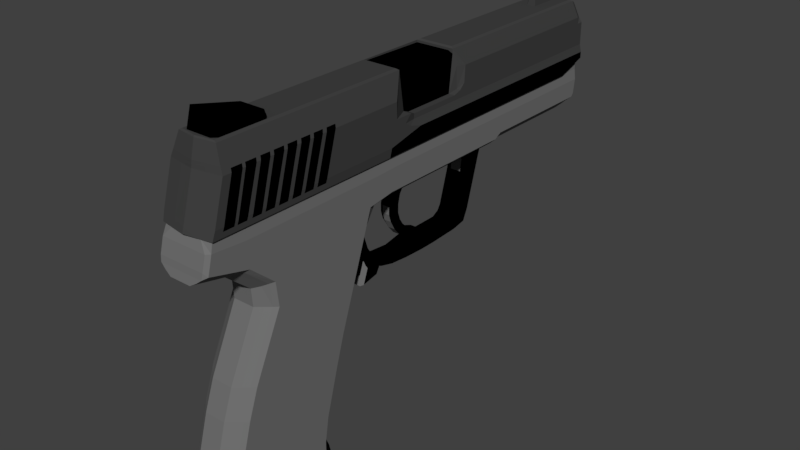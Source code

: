 # Source: USP.blend  (saved by Blender 3.4.6; exported with 4.5.12 LTS)
import bpy
from mathutils import Matrix  # noqa: F401  (used for matrix-valued properties, if any)

bpy.ops.wm.read_factory_settings(use_empty=True)
scene = bpy.context.scene
scene.name = 'Scene'

# ---- collections
col_collection_1 = bpy.data.collections.new('Collection 1'); scene.collection.children.link(col_collection_1)

# ---- materials (node trees are filled in below, after node groups)
mat_material_002 = bpy.data.materials.new('Material.002')
mat_material_002.use_transparent_shadow = False
mat_material_002.diffuse_color = (0.01027, 0.01027, 0.01027, 1.0)
mat_material_003 = bpy.data.materials.new('Material.003')
mat_material_003.use_transparent_shadow = False
mat_material_003.diffuse_color = (0.0, 0.0, 0.0, 1.0)
mat_material_001 = bpy.data.materials.new('Material.001')
mat_material_001.use_transparent_shadow = False
mat_material_001.diffuse_color = (0.1657, 0.1657, 0.1657, 1.0)
mat_material_004 = bpy.data.materials.new('Material.004')
mat_material_004.use_transparent_shadow = False
mat_material_004.diffuse_color = (0.0, 0.0, 0.0, 1.0)
mat_material = bpy.data.materials.new('Material')
mat_material.alpha_threshold = 0.0
mat_material.use_transparent_shadow = False
mat_material.diffuse_color = (0.05359, 0.05359, 0.05359, 1.0)
mat_material.roughness = 0.5
mat_material.line_color = (0.0, 0.0, 0.0, 1.0)
mat_material_005 = bpy.data.materials.new('Material.005')
mat_material_005.use_transparent_shadow = False
mat_material_005.diffuse_color = (0.0, 0.0, 0.0, 1.0)

# ---- material node trees

# ---- world
world_world = bpy.data.worlds.new('World'); scene.world = world_world
world_world.color = (0.05088, 0.05088, 0.05088)
world_world.use_sun_shadow = False
world_world.sun_shadow_jitter_overblur = 0.0
world_world.cycles.sampling_method = 'MANUAL'

# ---- meshes
me_cube_003 = bpy.data.meshes.new('Cube.003')
me_cube_003.from_pydata([(-0.3768, -3.244, -2.022), (-0.3768, -1.774, -2.022), (0.3768, -3.244, -2.022), (0.3768, -1.774, -2.022), (-0.3768, -3.244, -2.237), (-0.3768, -1.682, -2.237), (0.3768, -3.244, -2.237), (0.3768, -1.682, -2.237), (-0.322, -3.295, -2.022), (0.322, -3.295, -2.022), (-0.322, -3.295, -2.237), (0.322, -3.295, -2.237), (-0.2459, -3.359, -2.022), (0.2459, -3.359, -2.022), (-0.2459, -3.359, -2.237), (0.2459, -3.359, -2.237), (-0.1543, -3.439, -2.022), (0.1543, -3.439, -2.022), (-0.1543, -3.439, -2.237), (0.1543, -3.439, -2.237), (-0.3151, -1.703, -2.022), (0.3151, -1.703, -2.022), (-0.3151, -1.611, -2.237), (0.3151, -1.611, -2.237), (-0.2184, -1.611, -2.022), (0.2184, -1.611, -2.022), (-0.2184, -1.52, -2.237), (0.2184, -1.52, -2.237), (-0.08646, -1.515, -2.022), (0.08646, -1.515, -2.022), (-0.08646, -1.423, -2.237), (0.08646, -1.423, -2.237), (-0.336, -1.864, -2.022), (-0.336, -3.154, -2.022), (0.336, -3.154, -2.022), (0.336, -1.864, -2.022), (-0.336, -0.8965, 1.378), (-0.336, -2.122, 1.378), (0.336, -2.122, 1.378), (0.336, -0.8965, 1.378)], [], [(0, 4, 10, 8), (3, 2, 6, 7), (0, 1, 5, 4), (11, 9, 13, 15), (8, 10, 14, 12), (6, 2, 9, 11), (15, 13, 17, 19), (12, 14, 18, 16), (17, 16, 18, 19), (22, 20, 24, 26), (3, 7, 23, 21), (5, 1, 20, 22), (26, 24, 28, 30), (25, 27, 31, 29), (4, 5, 22, 26, 30, 31, 27, 23, 7, 6, 11, 15, 19, 18, 14, 10), (21, 23, 27, 25), (28, 29, 31, 30), (9, 2, 0, 8, 12, 16, 17, 13), (24, 20, 1, 3, 21, 25, 29, 28), (1, 0, 33, 32), (33, 34, 38, 37), (3, 1, 32, 35), (2, 3, 35, 34), (0, 2, 34, 33), (36, 37, 38, 39), (32, 33, 37, 36), (35, 32, 36, 39), (34, 35, 39, 38)])
me_cube_003.materials.append(mat_material_002)
me_cube_003.use_remesh_preserve_volume = False
me_cube_003.use_remesh_preserve_attributes = False
me_cube_003.use_mirror_vertex_groups = False
me_cube_003.update()
me_cube_002 = bpy.data.meshes.new('Cube.002')
me_cube_002.from_pydata([(-0.2837, -0.2265, 2.05), (-0.2837, -0.2265, 2.579), (-0.2837, 0.8232, 2.05), (-0.2837, 0.8232, 2.579), (0.2837, -0.2265, 2.05), (0.2837, -0.2265, 2.579), (0.2837, 0.8232, 2.05), (0.2837, 0.8232, 2.579), (-0.2837, -0.2265, 2.625), (-0.2837, 0.8232, 2.612), (0.2158, 0.8232, 2.612), (0.2158, -0.2265, 2.625), (0.06815, 3.815, 2.135), (1.035e-07, 3.815, 2.122), (9.984e-08, 0.2, 2.1), (9.984e-08, 3.785, 2.1), (0.07654, 0.2, 2.115), (0.07654, 3.785, 2.115), (0.1414, 0.2, 2.159), (0.1414, 3.785, 2.159), (0.1848, 0.2, 2.223), (0.1848, 3.785, 2.223), (0.2, 0.2, 2.3), (0.2, 3.785, 2.3), (0.1848, 0.2, 2.377), (0.1848, 3.785, 2.377), (0.1414, 0.2, 2.441), (0.1414, 3.785, 2.441), (0.07654, 0.2, 2.485), (0.07654, 3.785, 2.485), (1.3e-07, 0.2, 2.5), (1.3e-07, 3.785, 2.5), (-0.07654, 0.2, 2.485), (-0.07654, 3.785, 2.485), (-0.1414, 0.2, 2.441), (-0.1414, 3.785, 2.441), (-0.1848, 0.2, 2.377), (-0.1848, 3.785, 2.377), (-0.2, 0.2, 2.3), (-0.2, 3.785, 2.3), (-0.1848, 0.2, 2.223), (-0.1848, 3.785, 2.223), (-0.1414, 0.2, 2.159), (-0.1414, 3.785, 2.159), (-0.07654, 0.2, 2.115), (-0.07654, 3.785, 2.115), (0.1259, 3.815, 2.174), (0.1645, 3.815, 2.232), (0.1781, 3.815, 2.3), (0.1645, 3.815, 2.368), (0.1259, 3.815, 2.426), (0.06815, 3.815, 2.465), (1.304e-07, 3.815, 2.478), (-0.06815, 3.815, 2.465), (-0.1259, 3.815, 2.426), (-0.1645, 3.815, 2.368), (-0.1781, 3.815, 2.3), (-0.1645, 3.815, 2.232), (-0.1259, 3.815, 2.174), (-0.06815, 3.815, 2.135), (0.05205, 3.815, 2.174), (1.086e-07, 3.815, 2.164), (0.09617, 3.815, 2.204), (0.1257, 3.815, 2.248), (0.136, 3.815, 2.3), (0.1257, 3.815, 2.352), (0.09617, 3.815, 2.396), (0.05205, 3.815, 2.426), (1.292e-07, 3.815, 2.436), (-0.05205, 3.815, 2.426), (-0.09617, 3.815, 2.396), (-0.1257, 3.815, 2.352), (-0.136, 3.815, 2.3), (-0.1257, 3.815, 2.248), (-0.09617, 3.815, 2.204), (-0.05205, 3.815, 2.174), (0.05205, 3.771, 2.174), (1.086e-07, 3.771, 2.164), (0.09617, 3.771, 2.204), (0.1257, 3.771, 2.248), (0.136, 3.771, 2.3), (0.1257, 3.771, 2.352), (0.09617, 3.771, 2.396), (0.05205, 3.771, 2.426), (1.292e-07, 3.771, 2.436), (-0.05205, 3.771, 2.426), (-0.09617, 3.771, 2.396), (-0.1257, 3.771, 2.352), (-0.136, 3.771, 2.3), (-0.1257, 3.771, 2.248), (-0.09617, 3.771, 2.204), (-0.05205, 3.771, 2.174), (-0.2501, -0.2265, 2.095), (-0.2501, -0.2265, 2.56), (0.2473, -0.2265, 2.56), (0.2473, -0.2265, 2.095), (0.1877, -0.2265, 2.6), (-0.2501, -0.2265, 2.6), (-0.2501, 0.5024, 2.095), (-0.2501, 0.5024, 2.56), (0.2473, 0.5024, 2.56), (0.2473, 0.5024, 2.095), (0.1877, 0.5024, 2.6), (-0.2501, 0.5024, 2.6), (1.06e-07, 0.2, 2.159), (0.05396, 0.2, 2.17), (0.0997, 0.2, 2.2), (0.1303, 0.2, 2.246), (0.141, 0.2, 2.3), (0.1303, 0.2, 2.354), (0.0997, 0.2, 2.4), (0.05396, 0.2, 2.43), (1.273e-07, 0.2, 2.441), (-0.05396, 0.2, 2.43), (-0.0997, 0.2, 2.4), (-0.1303, 0.2, 2.354), (-0.141, 0.2, 2.3), (-0.1303, 0.2, 2.246), (-0.0997, 0.2, 2.2), (-0.05396, 0.2, 2.17), (1.06e-07, 0.4674, 2.159), (0.05396, 0.4674, 2.17), (0.0997, 0.4674, 2.2), (0.1303, 0.4674, 2.246), (0.141, 0.4674, 2.3), (0.1303, 0.4674, 2.354), (0.0997, 0.4674, 2.4), (0.05396, 0.4674, 2.43), (1.273e-07, 0.4674, 2.441), (-0.05396, 0.4674, 2.43), (-0.0997, 0.4674, 2.4), (-0.1303, 0.4674, 2.354), (-0.141, 0.4674, 2.3), (-0.1303, 0.4674, 2.246), (-0.0997, 0.4674, 2.2), (-0.05396, 0.4674, 2.17)], [], [(0, 1, 3, 2), (2, 3, 7, 6), (6, 7, 5, 4), (5, 11, 96, 94), (2, 6, 4, 0), (4, 5, 94, 95), (10, 9, 8, 11), (7, 3, 9, 10), (5, 7, 10, 11), (3, 1, 8, 9), (49, 48, 64, 65), (25, 23, 48, 49), (14, 15, 17, 16), (46, 12, 60, 62), (19, 17, 12, 46), (16, 17, 19, 18), (13, 59, 75, 61), (45, 43, 58, 59), (18, 19, 21, 20), (55, 54, 70, 71), (39, 37, 55, 56), (20, 21, 23, 22), (58, 57, 73, 74), (33, 31, 52, 53), (22, 23, 25, 24), (12, 13, 61, 60), (27, 25, 49, 50), (24, 25, 27, 26), (48, 47, 63, 64), (21, 19, 46, 47), (26, 27, 29, 28), (51, 50, 66, 67), (41, 39, 56, 57), (28, 29, 31, 30), (54, 53, 69, 70), (35, 33, 53, 54), (30, 31, 33, 32), (57, 56, 72, 73), (29, 27, 50, 51), (32, 33, 35, 34), (47, 46, 62, 63), (23, 21, 47, 48), (34, 35, 37, 36), (50, 49, 65, 66), (17, 15, 13, 12), (36, 37, 39, 38), (53, 52, 68, 69), (15, 45, 59, 13), (38, 39, 41, 40), (63, 62, 78, 79), (43, 41, 57, 58), (40, 41, 43, 42), (37, 35, 54, 55), (56, 55, 71, 72), (42, 43, 45, 44), (52, 51, 67, 68), (31, 29, 51, 52), (44, 45, 15, 14), (20, 22, 108, 107), (59, 58, 74, 75), (76, 77, 91, 90, 89, 88, 87, 86, 85, 84, 83, 82, 81, 80, 79, 78), (70, 69, 85, 86), (62, 60, 76, 78), (69, 68, 84, 85), (61, 75, 91, 77), (60, 61, 77, 76), (68, 67, 83, 84), (75, 74, 90, 91), (67, 66, 82, 83), (74, 73, 89, 90), (66, 65, 81, 82), (73, 72, 88, 89), (65, 64, 80, 81), (72, 71, 87, 88), (64, 63, 79, 80), (71, 70, 86, 87), (97, 93, 99, 103), (95, 94, 100, 101), (1, 0, 92, 93), (0, 4, 95, 92), (8, 1, 93, 97), (11, 8, 97, 96), (101, 100, 99, 98), (99, 100, 102, 103), (96, 97, 103, 102), (92, 95, 101, 98), (93, 92, 98, 99), (94, 96, 102, 100), (118, 119, 135, 134), (26, 28, 111, 110), (32, 34, 114, 113), (38, 40, 117, 116), (18, 20, 107, 106), (24, 26, 110, 109), (30, 32, 113, 112), (36, 38, 116, 115), (42, 44, 119, 118), (16, 18, 106, 105), (22, 24, 109, 108), (28, 30, 112, 111), (14, 16, 105, 104), (34, 36, 115, 114), (40, 42, 118, 117), (44, 14, 104, 119), (120, 121, 122, 123, 124, 125, 126, 127, 128, 129, 130, 131, 132, 133, 134, 135), (111, 112, 128, 127), (104, 105, 121, 120), (119, 104, 120, 135), (112, 113, 129, 128), (105, 106, 122, 121), (113, 114, 130, 129), (106, 107, 123, 122), (114, 115, 131, 130), (107, 108, 124, 123), (115, 116, 132, 131), (108, 109, 125, 124), (116, 117, 133, 132), (109, 110, 126, 125), (117, 118, 134, 133), (110, 111, 127, 126)])
me_cube_002.materials.append(mat_material_003)
me_cube_002.use_remesh_preserve_volume = False
me_cube_002.use_remesh_preserve_attributes = False
me_cube_002.use_mirror_vertex_groups = False
me_cube_002.update()
me_cube_001 = bpy.data.meshes.new('Cube.001')
me_cube_001.from_pydata([(-0.3768, -2.849, -0.4153), (-0.3586, -2.828, 1.641), (-0.3768, -1.4, -0.4153), (-0.3586, -0.7, 1.641), (0.3768, -2.849, -0.4153), (0.3586, -2.828, 1.641), (0.3768, -1.4, -0.4153), (0.3586, -0.7, 1.641), (-0.3768, -2.994, -0.8174), (-0.3768, -1.523, -0.8174), (0.3768, -2.994, -0.8174), (0.3768, -1.523, -0.8174), (-0.3768, -3.184, -1.484), (-0.3768, -1.714, -1.484), (0.3768, -3.184, -1.484), (0.3768, -1.714, -1.484), (-0.3768, -3.244, -1.851), (-0.3768, -1.774, -1.851), (0.3768, -3.244, -1.851), (0.3768, -1.774, -1.851), (-0.3768, -3.244, -2.02), (-0.3768, -1.774, -2.02), (0.3768, -3.244, -2.02), (0.3768, -1.774, -2.02), (-0.3768, -2.433, 0.4608), (-0.3768, -1.093, 0.4608), (0.3768, -1.093, 0.4608), (0.3768, -2.433, 0.4608), (-0.3768, -2.472, 0.8026), (-0.3768, -0.9738, 0.8026), (0.3768, -0.9738, 0.8026), (0.3768, -2.472, 0.8026), (-0.3768, -2.832, 1.114), (-0.3768, -0.8646, 1.114), (0.3768, -0.8646, 1.114), (0.3768, -2.832, 1.114), (-0.3586, -3.301, 1.646), (0.3586, -3.301, 1.646), (-0.3768, -3.407, 1.264), (0.3768, -3.407, 1.264), (-0.3586, -0.3, 1.641), (0.3586, -0.3, 1.641), (-0.3768, -0.4646, 1.171), (0.3768, -0.4646, 1.171), (-0.3586, 0.8992, 1.641), (0.3586, 0.8992, 1.641), (-0.3768, 0.7346, 1.171), (0.3768, 0.7346, 1.171), (-0.3768, -2.829, 1.473), (-0.3768, -0.7392, 1.473), (0.3768, -0.7392, 1.473), (0.3768, -2.829, 1.473), (-0.3768, -3.342, 1.512), (0.3768, -3.342, 1.512), (-0.3768, -0.3392, 1.486), (0.3768, -0.3392, 1.486), (-0.3768, 0.8601, 1.486), (0.3768, 0.8601, 1.486), (-0.3586, 0.9451, 1.641), (0.3586, 0.9451, 1.641), (-0.3768, 0.7805, 1.171), (0.3768, 0.7805, 1.171), (-0.3768, 0.9059, 1.486), (0.3768, 0.9059, 1.486), (-0.3586, 3.206, 1.641), (0.3586, 3.206, 1.641), (-0.3768, 3.206, 1.486), (0.3768, 3.206, 1.486), (-0.3586, 3.368, 1.641), (0.3586, 3.368, 1.641), (-0.3768, 3.368, 1.486), (0.3768, 3.368, 1.486), (-0.3586, 3.675, 1.641), (0.3586, 3.675, 1.641), (-0.3083, 3.55, 1.171), (0.3083, 3.55, 1.171), (-0.3768, 3.675, 1.486), (0.3768, 3.675, 1.486), (-0.3768, -0.8212, 1.238), (0.3768, -0.8212, 1.238), (0.3768, -2.831, 1.238), (0.3768, -3.384, 1.35), (-0.3768, -0.4212, 1.28), (0.3768, -0.4212, 1.28), (-0.3768, 0.778, 1.28), (0.3768, 0.778, 1.28), (-0.3768, -2.831, 1.238), (-0.3768, -3.384, 1.35), (-0.3768, 0.8238, 1.28), (0.3768, 0.8238, 1.28), (-0.3768, 3.124, 1.28), (0.3768, 3.124, 1.28), (-0.3768, 3.286, 1.28), (0.3768, 3.286, 1.28), (-0.3768, 3.644, 1.28), (0.3768, 3.644, 1.28), (-0.3768, -0.8397, 1.186), (0.3768, -0.8397, 1.186), (0.3768, -2.831, 1.186), (0.3768, -3.394, 1.313), (-0.3768, -0.4397, 1.233), (0.3768, -0.4397, 1.233), (-0.3768, 0.7595, 1.233), (0.3768, 0.7595, 1.233), (-0.3768, 0.8054, 1.233), (0.3768, 0.8054, 1.233), (-0.3768, 3.105, 1.233), (0.3768, 3.105, 1.233), (-0.3768, 3.268, 1.233), (0.3768, 3.268, 1.233), (-0.3768, 3.604, 1.233), (0.3768, 3.604, 1.233), (-0.3768, -2.831, 1.186), (-0.3768, -3.394, 1.313), (0.3768, 2.011, 1.486), (0.3586, 2.031, 1.641), (-0.3083, 1.886, 1.171), (0.3083, 1.886, 1.171), (-0.3768, 2.011, 1.486), (-0.3586, 2.031, 1.641), (0.3768, 1.929, 1.28), (-0.3768, 1.929, 1.28), (-0.3768, 1.91, 1.233), (0.3768, 1.91, 1.233), (0.3586, 1.844, 1.641), (0.3768, 1.695, 1.171), (0.3768, 1.821, 1.486), (-0.3768, 1.695, 1.171), (-0.3768, 1.821, 1.486), (-0.3586, 1.844, 1.641), (0.3768, 1.739, 1.28), (-0.3768, 1.739, 1.28), (-0.3768, 1.812, 1.233), (0.3768, 1.812, 1.233), (-0.3586, 0.8992, 1.806), (0.3586, 0.8992, 1.806), (-0.3586, 0.9451, 1.806), (0.3586, 0.9451, 1.806), (-0.3586, 3.206, 1.806), (0.3586, 3.206, 1.806), (-0.3586, 3.368, 1.806), (0.3586, 3.368, 1.806), (-0.3586, 3.675, 1.806), (0.3586, 3.675, 1.806), (0.3586, 2.031, 1.806), (-0.3586, 2.031, 1.806), (0.3586, 1.844, 1.806), (-0.3586, 1.844, 1.806), (-0.322, -2.9, -0.4153), (0.322, -2.9, -0.4153), (-0.322, -3.045, -0.8174), (0.322, -3.045, -0.8174), (-0.322, -3.235, -1.484), (0.322, -3.235, -1.484), (-0.322, -3.295, -1.851), (0.322, -3.295, -1.851), (-0.322, -3.295, -2.02), (0.322, -3.295, -2.02), (-0.322, -2.484, 0.4608), (0.322, -2.484, 0.4608), (-0.322, -2.523, 0.7772), (0.322, -2.523, 0.7772), (-0.322, -2.883, 1.081), (0.322, -2.883, 1.081), (-0.2168, -3.337, 1.646), (0.2168, -3.337, 1.646), (-0.322, -3.458, 1.23), (0.322, -3.458, 1.23), (-0.3323, -3.393, 1.512), (0.3323, -3.393, 1.512), (0.3323, -3.435, 1.35), (-0.3323, -3.435, 1.35), (0.3323, -3.445, 1.313), (-0.3323, -3.445, 1.313), (-0.2459, -2.963, -0.4153), (0.2459, -2.963, -0.4153), (-0.2459, -3.108, -0.8174), (0.2459, -3.108, -0.8174), (-0.2459, -3.299, -1.484), (0.2459, -3.299, -1.484), (-0.2459, -3.359, -1.851), (0.2459, -3.359, -1.851), (-0.2459, -3.359, -2.02), (0.2459, -3.359, -2.02), (-0.2459, -2.548, 0.4608), (0.2459, -2.548, 0.4608), (-0.2459, -2.57, 0.7391), (0.2459, -2.57, 0.7391), (-0.2459, -2.929, 1.043), (0.2459, -2.929, 1.043), (-0.2459, -3.471, 1.171), (0.2459, -3.471, 1.171), (-0.1543, -3.044, -0.4153), (0.1543, -3.044, -0.4153), (-0.1543, -3.189, -0.8174), (0.1543, -3.189, -0.8174), (-0.1543, -3.379, -1.484), (0.1543, -3.379, -1.484), (-0.1543, -3.439, -1.851), (0.1543, -3.439, -1.851), (-0.1543, -3.439, -2.02), (0.1543, -3.439, -2.02), (-0.1543, -2.628, 0.4608), (0.1543, -2.628, 0.4608), (-0.1543, -2.646, 0.7095), (0.1543, -2.646, 0.7095), (-0.1543, -3.006, 1.013), (0.1543, -3.006, 1.013), (-0.1543, -3.483, 1.116), (0.1543, -3.483, 1.116), (-0.3151, -1.329, -0.4153), (0.3151, -1.329, -0.4153), (-0.3151, -1.452, -0.8174), (0.3151, -1.452, -0.8174), (-0.3151, -1.643, -1.484), (0.3151, -1.643, -1.484), (-0.3151, -1.703, -1.851), (0.3151, -1.703, -1.851), (-0.3151, -1.703, -2.02), (0.3151, -1.703, -2.02), (-0.3151, -1.022, 0.4608), (0.3151, -1.022, 0.4608), (-0.3151, -0.9026, 0.8026), (0.3151, -0.9026, 0.8026), (-0.3151, -0.6886, 1.136), (0.3151, -0.6886, 1.136), (-0.2184, -1.237, -0.4153), (0.2184, -1.237, -0.4153), (-0.2184, -1.361, -0.8174), (0.2184, -1.361, -0.8174), (-0.2184, -1.551, -1.484), (0.2184, -1.551, -1.484), (-0.2184, -1.611, -1.851), (0.2184, -1.611, -1.851), (-0.2184, -1.611, -2.02), (0.2184, -1.611, -2.02), (-0.2184, -0.9309, 0.4608), (0.2184, -0.9309, 0.4608), (-0.2184, -0.8112, 0.8026), (0.2184, -0.8112, 0.8026), (-0.2184, -0.5972, 1.153), (0.2184, -0.5972, 1.153), (-0.08646, -1.141, -0.4153), (0.08646, -1.141, -0.4153), (-0.08646, -1.264, -0.8174), (0.08646, -1.264, -0.8174), (-0.08646, -1.455, -1.484), (0.08646, -1.455, -1.484), (-0.08646, -1.515, -1.851), (0.08646, -1.515, -1.851), (-0.08646, -1.515, -2.02), (0.08646, -1.515, -2.02), (-0.08646, -0.8344, 0.4608), (0.08646, -0.8344, 0.4608), (-0.08646, -0.7147, 0.8026), (0.08646, -0.7147, 0.8026), (-0.08646, -0.5007, 1.168), (0.08646, -0.5007, 1.168), (-0.1798, 1.365, 0.7), (-0.1798, 1.414, 0.9), (-0.1798, 1.506, 0.7), (-0.1798, 1.565, 0.9), (0.1851, 1.365, 0.7), (0.1851, 1.414, 0.9), (0.1851, 1.506, 0.7), (0.1851, 1.565, 0.9), (-0.1798, 1.216, 0.204), (-0.1798, 1.357, 0.204), (0.1851, 1.216, 0.204), (0.1851, 1.357, 0.204), (-0.1798, 1.168, 0.1272), (-0.1798, 1.278, 0.03912), (0.1851, 1.168, 0.1272), (0.1851, 1.278, 0.03912), (-0.1798, 1.065, 0.06932), (-0.1798, 1.065, -0.00341), (0.1851, 1.065, 0.06932), (0.1851, 1.065, -0.00341), (-0.1798, 1.367, 1.02), (-0.1798, 1.604, 1.02), (0.1851, 1.367, 1.02), (0.1851, 1.604, 1.02), (-0.1798, 1.241, 1.114), (-0.1798, 1.677, 1.114), (0.1851, 1.241, 1.114), (0.1851, 1.677, 1.114), (-0.1798, 1.141, 1.18), (-0.1798, 1.777, 1.18), (0.1851, 1.141, 1.18), (0.1851, 1.777, 1.18), (-0.1798, 0.6095, 0.06496), (-0.1798, 0.6102, -0.02411), (0.1851, 0.6095, 0.06496), (0.1851, 0.6102, -0.02411), (-0.1798, 0.4196, 0.1023), (-0.1798, 0.4203, -0.02559), (0.1851, 0.4196, 0.1023), (0.1851, 0.4203, -0.02559), (-0.1798, 0.3625, 0.1018), (-0.1798, 0.3632, -0.02604), (0.1851, 0.3625, 0.1018), (0.1851, 0.3632, -0.02604), (-0.1798, 0.05222, 0.04514), (-0.1798, 0.05292, -0.01302), (0.1851, 0.05222, 0.04514), (0.1851, 0.05292, -0.01302), (-0.1798, -0.4518, 0.1412), (-0.1798, -0.4511, 0.06666), (0.1851, -0.4518, 0.1412), (0.1851, -0.4511, 0.06666), (0.1851, -0.2443, 0.07281), (0.1851, -0.2436, 0.01464), (-0.1798, -0.2436, 0.01464), (-0.1798, -0.2443, 0.07281), (-0.1798, -0.6143, 0.2813), (-0.1798, -0.6136, 0.1354), (0.1851, -0.6143, 0.2813), (0.1851, -0.6136, 0.1354), (-0.1798, -0.7102, 0.4299), (-0.1798, -0.7564, 0.1268), (0.1851, -0.7102, 0.4299), (0.1851, -0.7564, 0.1268), (-0.1798, -0.8208, 0.7542), (-0.1798, -1.051, 0.09184), (0.1851, -0.8208, 0.7542), (0.1851, -1.051, 0.09184), (-0.3412, -0.864, 1.079), (0.3412, -0.864, 1.079), (-0.3412, -0.464, 1.136), (0.3412, -0.464, 1.136), (-0.2792, 1.886, 1.136), (0.3412, 1.696, 1.136), (-0.2792, 3.503, 1.136), (0.2792, 3.503, 1.136), (-0.3412, 1.696, 1.136), (0.2792, 1.886, 1.136), (-0.08762, 1.55, 0.7), (-0.08762, 1.609, 0.9), (-0.08762, 1.327, 0.7353), (-0.08762, 1.355, 0.9), (-0.08762, 1.401, 0.204), (-0.08762, 1.178, 0.2393), (-0.08762, 1.322, 0.0009084), (-0.08762, 1.13, 0.1624), (-0.08762, 1.065, -0.04162), (-0.08762, 1.065, 0.1046), (-0.08762, 1.648, 1.02), (-0.08762, 1.308, 1.02), (-0.08762, 1.721, 1.114), (-0.08762, 1.182, 1.114), (-0.08762, 1.821, 1.18), (-0.08762, 1.082, 1.18), (-0.08762, 0.6102, -0.06232), (-0.08762, 0.6095, 0.1002), (-0.08762, 0.4203, -0.06381), (-0.08762, 0.4196, 0.1375), (-0.08762, 0.3632, -0.06425), (-0.08762, 0.3625, 0.1371), (-0.08762, 0.05292, -0.05123), (-0.08762, 0.05222, 0.08041), (-0.08762, -0.4511, 0.02845), (-0.08762, -0.4518, 0.1764), (-0.08762, -0.2436, -0.02357), (-0.08762, -0.2443, 0.1081), (-0.08762, -0.6136, 0.09716), (-0.08762, -0.5849, 0.3166), (-0.08762, -0.7564, 0.08854), (-0.08762, -0.6808, 0.4651), (-0.08762, -1.065, 0.05363), (-0.08762, -0.7914, 0.7895), (0.06937, 1.609, 0.9), (0.06937, 1.327, 0.7353), (0.06937, 1.178, 0.2393), (0.06937, 1.13, 0.1624), (0.06937, 1.065, 0.1046), (0.06937, 1.648, 1.02), (0.06937, 1.721, 1.114), (0.06937, 1.821, 1.18), (0.06937, 0.6095, 0.1002), (0.06937, 0.4196, 0.1375), (0.06937, 0.3625, 0.1371), (0.06937, 0.05222, 0.08041), (0.06937, -0.4518, 0.1764), (0.06937, -0.2443, 0.1081), (0.06937, -0.5849, 0.3166), (0.06937, -0.6808, 0.4651), (0.06937, -0.7914, 0.7895), (0.06937, 1.55, 0.7), (0.06937, 1.355, 0.9), (0.06937, 1.401, 0.204), (0.06937, 1.322, 0.0009084), (0.06937, 1.065, -0.04162), (0.06937, 1.308, 1.02), (0.06937, 1.182, 1.114), (0.06937, 1.082, 1.18), (0.06937, 0.6102, -0.06232), (0.06937, 0.4203, -0.06381), (0.06937, 0.3632, -0.06425), (0.06937, 0.05292, -0.05123), (0.06937, -0.4511, 0.02845), (0.06937, -0.2436, -0.02357), (0.06937, -0.6136, 0.09716), (0.06937, -0.7564, 0.08854), (0.06937, -1.065, 0.05363), (-0.1, -0.06326, 1.022), (-0.1, -0.03264, 1.1), (-0.1, 0.1061, 1.022), (-0.1, 0.1061, 1.1), (0.1, -0.06326, 1.022), (0.1, -0.03264, 1.1), (0.1, 0.1061, 1.022), (0.1, 0.1061, 1.1), (-0.1, -0.09184, 0.8857), (-0.1, 0.01631, 0.8857), (0.1, -0.09184, 0.8857), (0.1, 0.01631, 0.8857), (-0.1, -0.1265, 0.7469), (-0.1, -0.01839, 0.7469), (0.1, -0.1265, 0.7469), (0.1, -0.01839, 0.7469), (-0.1, -0.1265, 0.6326), (-0.1, -0.01839, 0.6326), (0.1, -0.1265, 0.6326), (0.1, -0.01839, 0.6326), (-0.1, -0.09184, 0.5224), (-0.1, 0.01631, 0.5224), (0.1, -0.09184, 0.5224), (0.1, 0.01631, 0.5224), (-0.1, -0.01835, 0.4081), (-0.1, 0.08979, 0.4081), (0.1, -0.01835, 0.4081), (0.1, 0.08979, 0.4081), (-0.1, 0.08166, 0.2938), (-0.1, 0.1898, 0.2938), (0.1, 0.08166, 0.2938), (0.1, 0.1898, 0.2938), (-0.1, 0.2858, 0.2101), (-0.1, 0.3654, 0.2305), (0.1, 0.2858, 0.2101), (0.1, 0.3654, 0.2305), (-0.2866, -0.864, 1.032), (0.2866, -0.864, 1.032), (-0.2866, -0.464, 1.089), (0.2866, -0.464, 1.089), (-0.2345, 1.886, 1.089), (0.2866, 1.696, 1.089), (-0.2345, 3.407, 1.089), (0.2345, 3.407, 1.089), (-0.2866, 1.696, 1.089), (0.2345, 1.886, 1.089), (-0.04865, 0.1367, 1.022), (-0.04865, 0.1367, 1.1), (-0.04865, -0.08775, 1.022), (-0.04865, -0.05714, 1.1), (-0.04865, 0.04693, 0.8857), (-0.04865, -0.1163, 0.8857), (-0.04865, 0.01223, 0.7469), (-0.04865, -0.151, 0.7469), (-0.04865, 0.01223, 0.6326), (-0.04865, -0.151, 0.6326), (-0.04865, 0.04693, 0.5224), (-0.04865, -0.1163, 0.5224), (-0.04865, 0.1204, 0.4081), (-0.04865, -0.04285, 0.3885), (-0.04865, 0.2204, 0.3101), (-0.04865, 0.05717, 0.2742), (-0.04865, 0.4205, 0.2346), (-0.04865, 0.2784, 0.1782), (0.0576, 0.1367, 1.1), (0.0576, -0.08775, 1.022), (0.0576, -0.1163, 0.8857), (0.0576, -0.151, 0.7469), (0.0576, -0.151, 0.6326), (0.0576, -0.1163, 0.5224), (0.0576, -0.04285, 0.3885), (0.0576, 0.05717, 0.2742), (0.0576, 0.2784, 0.1782), (0.0576, 0.1367, 1.022), (0.0576, -0.05714, 1.1), (0.0576, 0.04693, 0.8857), (0.0576, 0.01223, 0.7469), (0.0576, 0.01223, 0.6326), (0.0576, 0.04693, 0.5224), (0.0576, 0.1204, 0.4081), (0.0576, 0.2204, 0.3101), (0.0576, 0.4205, 0.2346), (0.04, 3.79, 1.531), (-2.742e-08, 3.79, 1.52), (-2.682e-08, 2.21, 1.5), (-2.682e-08, 3.76, 1.5), (0.05, 2.21, 1.513), (0.05, 3.76, 1.513), (0.0866, 2.21, 1.55), (0.0866, 3.76, 1.55), (0.1, 2.21, 1.6), (0.1, 3.76, 1.6), (0.0866, 2.21, 1.65), (0.0866, 3.76, 1.65), (0.05, 2.21, 1.687), (0.05, 3.76, 1.687), (-1.172e-08, 2.21, 1.7), (-1.172e-08, 3.76, 1.7), (-0.05, 2.21, 1.687), (-0.05, 3.76, 1.687), (-0.0866, 2.21, 1.65), (-0.0866, 3.76, 1.65), (-0.1, 2.21, 1.6), (-0.1, 3.76, 1.6), (-0.0866, 2.21, 1.55), (-0.0866, 3.76, 1.55), (-0.05, 2.21, 1.513), (-0.05, 3.76, 1.513), (0.06928, 3.79, 1.56), (0.08, 3.79, 1.6), (0.06928, 3.79, 1.64), (0.04, 3.79, 1.669), (-1.534e-08, 3.79, 1.68), (-0.04, 3.79, 1.669), (-0.06928, 3.79, 1.64), (-0.08, 3.79, 1.6), (-0.06928, 3.79, 1.56), (-0.04, 3.79, 1.531), (-0.39, -0.2752, 1.376), (-0.39, -0.2752, 1.56), (-0.39, 0.62, 1.319), (-0.39, 0.62, 1.588), (-0.36, -0.2752, 1.376), (-0.36, -0.2752, 1.56), (-0.36, 0.62, 1.319), (-0.36, 0.62, 1.588), (-0.39, 0.6506, 1.34), (-0.39, 0.6506, 1.567), (-0.36, 0.6506, 1.34), (-0.36, 0.6506, 1.567), (-0.39, 0.6935, 1.375), (-0.39, 0.6935, 1.532), (-0.36, 0.6935, 1.375), (-0.36, 0.6935, 1.532), (-0.39, 0.72, 1.411), (-0.39, 0.72, 1.496), (-0.36, 0.72, 1.411), (-0.36, 0.72, 1.496), (-0.39, -0.6141, 1.376), (-0.39, -0.6141, 1.56), (-0.36, -0.6141, 1.376), (-0.36, -0.6141, 1.56), (-0.4479, -0.3119, 1.393), (-0.4479, -0.3119, 1.543), (-0.4479, -0.5774, 1.393), (-0.4479, -0.5774, 1.543), (-0.2768, -0.8988, 0.02049), (-0.2768, -0.8232, 0.2276), (-0.2768, -0.6551, 0.07128), (-0.2768, -0.6031, 0.1602), (0.2768, -0.8988, 0.02049), (0.2768, -0.8232, 0.2276), (0.2768, -0.6551, 0.07128), (0.2768, -0.6031, 0.1602), (-0.2394, -0.8171, 0.2475), (-0.2394, -0.597, 0.1802), (0.2394, -0.8171, 0.2475), (0.2394, -0.597, 0.1802), (-0.2179, -0.8112, 0.2668), (-0.2179, -0.5911, 0.1994), (0.2179, -0.8112, 0.2668), (0.2179, -0.5911, 0.1994), (-0.1998, -0.8057, 0.2849), (-0.1998, -0.5856, 0.2176), (0.1998, -0.8057, 0.2849), (0.1998, -0.5856, 0.2176), (0.2492, -0.6654, 0.04701), (-0.2492, -0.6654, 0.04701), (-0.2492, -0.9036, 0.003337), (0.2492, -0.9036, 0.003337), (0.2234, -0.6755, 0.02393), (-0.2234, -0.6755, 0.02393), (-0.2234, -0.909, -0.01381), (0.2234, -0.909, -0.01381)], [], [(48, 1, 3, 49), (50, 7, 5, 51), (5, 1, 36, 37), (0, 2, 9, 8), (7, 3, 1, 5), (11, 10, 14, 15), (6, 4, 10, 11), (39, 99, 172, 167), (15, 19, 217, 215), (15, 14, 18, 19), (8, 9, 13, 12), (10, 4, 149, 151), (2, 25, 220, 210), (31, 35, 163, 161), (12, 13, 17, 16), (16, 20, 156, 154), (11, 15, 215, 213), (21, 23, 22, 20), (34, 30, 223, 225), (19, 18, 22, 23), (16, 17, 21, 20), (27, 31, 161, 159), (6, 26, 27, 4), (30, 26, 221, 223), (0, 24, 25, 2), (18, 14, 153, 155), (26, 30, 31, 27), (9, 2, 210, 212), (24, 28, 29, 25), (37, 36, 164, 165), (30, 34, 35, 31), (29, 33, 224, 222), (28, 32, 33, 29), (0, 8, 150, 148), (20, 22, 157, 156), (112, 32, 38, 113), (51, 5, 37, 53), (54, 40, 44, 56), (97, 34, 43, 101), (3, 7, 41, 40), (49, 3, 40, 54), (72, 68, 140, 142), (101, 43, 47, 103), (40, 41, 45, 44), (33, 42, 328, 326), (41, 55, 57, 45), (103, 47, 61, 105), (78, 49, 54, 82), (7, 50, 55, 41), (82, 54, 56, 84), (80, 51, 53, 81), (1, 48, 52, 36), (14, 10, 151, 153), (79, 50, 51, 80), (86, 48, 49, 78), (115, 114, 67, 65), (56, 44, 58, 62), (84, 56, 62, 88), (45, 57, 63, 59), (66, 64, 68, 70), (121, 118, 66, 90), (118, 119, 64, 66), (115, 65, 139, 144), (127, 116, 330, 334), (69, 71, 77, 73), (58, 44, 134, 136), (65, 67, 71, 69), (90, 66, 70, 92), (76, 72, 73, 77), (94, 76, 77, 95), (92, 70, 76, 94), (70, 68, 72, 76), (111, 123, 117, 75), (44, 45, 135, 134), (71, 93, 95, 77), (108, 92, 94, 110), (110, 94, 95, 111), (106, 90, 92, 108), (114, 120, 91, 67), (122, 121, 90, 106), (67, 91, 93, 71), (102, 84, 88, 104), (112, 86, 78, 96), (97, 79, 80, 98), (4, 27, 159, 149), (98, 80, 81, 99), (100, 82, 84, 102), (96, 78, 82, 100), (57, 85, 89, 63), (55, 83, 85, 57), (50, 79, 83, 55), (48, 86, 87, 52), (33, 96, 100, 42), (42, 100, 102, 46), (35, 98, 99, 39), (36, 52, 168, 164), (34, 97, 98, 35), (32, 112, 96, 33), (46, 102, 104, 60), (74, 110, 111, 75), (74, 116, 122, 110), (93, 109, 111, 95), (120, 123, 107, 91), (91, 107, 109, 93), (85, 103, 105, 89), (83, 101, 103, 85), (79, 97, 101, 83), (86, 112, 113, 87), (130, 133, 123, 120), (127, 132, 122, 116), (132, 131, 121, 122), (126, 130, 120, 114), (64, 119, 145, 138), (133, 125, 117, 123), (128, 129, 119, 118), (131, 128, 118, 121), (124, 126, 114, 115), (74, 75, 333, 332), (59, 63, 126, 124), (88, 62, 128, 131), (62, 58, 129, 128), (105, 61, 125, 133), (45, 59, 137, 135), (63, 89, 130, 126), (104, 88, 131, 132), (60, 104, 132, 127), (89, 105, 133, 130), (134, 135, 137, 136), (145, 144, 139, 138), (138, 139, 141, 140), (140, 141, 143, 142), (147, 146, 144, 145), (136, 137, 146, 147), (68, 64, 138, 140), (59, 124, 146, 137), (129, 58, 136, 147), (65, 69, 141, 139), (69, 73, 143, 141), (73, 72, 142, 143), (119, 129, 147, 145), (124, 115, 144, 146), (149, 159, 185, 175), (150, 152, 178, 176), (158, 148, 174, 184), (153, 151, 177, 179), (157, 155, 181, 183), (162, 160, 186, 188), (166, 162, 188, 190), (169, 165, 164, 168), (154, 156, 182, 180), (170, 169, 168, 171), (172, 170, 171, 173), (167, 172, 173, 166), (22, 18, 155, 157), (8, 12, 152, 150), (12, 16, 154, 152), (113, 38, 166, 173), (87, 113, 173, 171), (99, 81, 170, 172), (24, 0, 148, 158), (52, 87, 171, 168), (35, 39, 167, 163), (81, 53, 169, 170), (28, 24, 158, 160), (53, 37, 165, 169), (32, 28, 160, 162), (38, 32, 162, 166), (175, 185, 203, 193), (191, 190, 208, 209), (176, 178, 196, 194), (184, 174, 192, 202), (179, 177, 195, 197), (183, 181, 199, 201), (188, 186, 204, 206), (180, 182, 200, 198), (159, 161, 187, 185), (155, 153, 179, 181), (160, 158, 184, 186), (152, 154, 180, 178), (167, 166, 190, 191), (148, 150, 176, 174), (161, 163, 189, 187), (156, 157, 183, 182), (163, 167, 191, 189), (151, 149, 175, 177), (193, 192, 194, 195), (195, 194, 196, 197), (199, 198, 200, 201), (197, 196, 198, 199), (193, 203, 202, 192), (203, 205, 204, 202), (205, 207, 206, 204), (206, 207, 209, 208), (185, 187, 205, 203), (189, 191, 209, 207), (181, 179, 197, 199), (190, 188, 206, 208), (186, 184, 202, 204), (178, 180, 198, 196), (174, 176, 194, 192), (187, 189, 207, 205), (182, 183, 201, 200), (177, 175, 193, 195), (221, 211, 227, 237), (223, 221, 237, 239), (214, 212, 228, 230), (220, 222, 238, 236), (210, 220, 236, 226), (213, 215, 231, 229), (218, 216, 232, 234), (13, 9, 212, 214), (6, 11, 213, 211), (17, 13, 214, 216), (19, 23, 219, 217), (26, 6, 211, 221), (21, 17, 216, 218), (33, 34, 225, 224), (23, 21, 218, 219), (25, 29, 222, 220), (234, 232, 248, 250), (240, 241, 257, 256), (233, 235, 251, 249), (227, 229, 245, 243), (235, 234, 250, 251), (241, 239, 255, 257), (228, 226, 242, 244), (215, 217, 233, 231), (222, 224, 240, 238), (216, 214, 230, 232), (212, 210, 226, 228), (225, 223, 239, 241), (219, 218, 234, 235), (211, 213, 229, 227), (217, 219, 235, 233), (224, 225, 241, 240), (242, 243, 245, 244), (244, 245, 247, 246), (246, 247, 249, 248), (248, 249, 251, 250), (242, 252, 253, 243), (252, 254, 255, 253), (254, 256, 257, 255), (229, 231, 247, 245), (226, 236, 252, 242), (236, 238, 254, 252), (230, 228, 244, 246), (239, 237, 253, 255), (237, 227, 243, 253), (231, 233, 249, 247), (238, 240, 256, 254), (232, 230, 246, 248), (258, 259, 261, 260), (387, 370, 265, 264), (264, 265, 263, 262), (338, 339, 259, 258), (264, 262, 268, 269), (337, 261, 279, 346), (269, 268, 272, 273), (338, 258, 266, 341), (387, 264, 269, 389), (258, 260, 267, 266), (270, 271, 275, 274), (266, 267, 271, 270), (341, 266, 270, 343), (389, 269, 273, 390), (345, 274, 290, 353), (343, 270, 274, 345), (390, 273, 277, 391), (273, 272, 276, 277), (280, 281, 285, 284), (263, 265, 281, 280), (261, 259, 278, 279), (388, 263, 280, 392), (393, 284, 288, 394), (279, 278, 282, 283), (392, 280, 284, 393), (346, 279, 283, 348), (348, 283, 287, 350), (284, 285, 289, 288), (283, 282, 286, 287), (293, 292, 296, 297), (391, 277, 293, 395), (277, 276, 292, 293), (274, 275, 291, 290), (355, 294, 298, 357), (290, 291, 295, 294), (353, 290, 294, 355), (395, 293, 297, 396), (301, 300, 304, 305), (396, 297, 301, 397), (297, 296, 300, 301), (294, 295, 299, 298), (311, 310, 308, 309), (298, 299, 303, 302), (357, 298, 302, 359), (397, 301, 305, 398), (361, 306, 314, 365), (313, 312, 307, 306), (363, 313, 306, 361), (400, 311, 309, 399), (398, 305, 311, 400), (359, 302, 313, 363), (302, 303, 312, 313), (305, 304, 310, 311), (314, 315, 319, 318), (399, 309, 317, 401), (309, 308, 316, 317), (306, 307, 315, 314), (367, 318, 322, 369), (365, 314, 318, 367), (401, 317, 321, 402), (317, 316, 320, 321), (402, 321, 325, 403), (321, 320, 324, 325), (318, 319, 323, 322), (333, 75, 117, 335), (447, 333, 335, 449), (334, 330, 444, 448), (116, 74, 332, 330), (34, 33, 326, 327), (43, 34, 327, 329), (330, 332, 446, 444), (117, 125, 331, 335), (43, 329, 331, 125), (319, 366, 368, 323), (315, 364, 366, 319), (384, 365, 367, 385), (385, 367, 369, 386), (307, 360, 364, 315), (381, 359, 363, 383), (303, 358, 362, 312), (312, 362, 360, 307), (383, 363, 361, 382), (382, 361, 365, 384), (299, 356, 358, 303), (380, 357, 359, 381), (295, 354, 356, 299), (291, 352, 354, 295), (378, 353, 355, 379), (379, 355, 357, 380), (275, 344, 352, 291), (376, 348, 350, 377), (375, 346, 348, 376), (278, 347, 349, 282), (282, 349, 351, 286), (259, 339, 347, 278), (271, 342, 344, 275), (373, 343, 345, 374), (374, 345, 353, 378), (267, 340, 342, 271), (372, 341, 343, 373), (260, 336, 340, 267), (371, 338, 341, 372), (370, 337, 346, 375), (371, 388, 339, 338), (260, 261, 337, 336), (262, 263, 388, 371), (265, 370, 375, 281), (262, 371, 372, 268), (268, 372, 373, 272), (276, 374, 378, 292), (272, 373, 374, 276), (281, 375, 376, 285), (285, 376, 377, 289), (296, 379, 380, 300), (292, 378, 379, 296), (300, 380, 381, 304), (308, 382, 384, 316), (310, 383, 382, 308), (304, 381, 383, 310), (320, 385, 386, 324), (316, 384, 385, 320), (366, 402, 403, 368), (364, 401, 402, 366), (360, 399, 401, 364), (358, 398, 400, 362), (362, 400, 399, 360), (356, 397, 398, 358), (354, 396, 397, 356), (352, 395, 396, 354), (344, 391, 395, 352), (347, 392, 393, 349), (349, 393, 394, 351), (339, 388, 392, 347), (342, 390, 391, 344), (340, 389, 390, 342), (336, 387, 389, 340), (336, 337, 370, 387), (404, 405, 407, 406), (477, 468, 411, 410), (410, 411, 409, 408), (452, 453, 405, 404), (452, 404, 412, 455), (412, 413, 417, 416), (477, 410, 415, 479), (404, 406, 413, 412), (410, 408, 414, 415), (457, 416, 420, 459), (455, 412, 416, 457), (479, 415, 419, 480), (415, 414, 418, 419), (423, 422, 426, 427), (480, 419, 423, 481), (419, 418, 422, 423), (416, 417, 421, 420), (461, 424, 428, 463), (420, 421, 425, 424), (459, 420, 424, 461), (481, 423, 427, 482), (483, 431, 435, 484), (482, 427, 431, 483), (427, 426, 430, 431), (424, 425, 429, 428), (435, 434, 438, 439), (431, 430, 434, 435), (428, 429, 433, 432), (463, 428, 432, 465), (485, 439, 438, 476), (432, 433, 437, 436), (465, 432, 436, 467), (484, 435, 439, 485), (441, 440, 442, 443), (449, 444, 446, 447), (443, 442, 448, 444, 449, 445), (335, 331, 445, 449), (327, 326, 440, 441), (334, 328, 42, 127), (332, 333, 447, 446), (326, 328, 442, 440), (328, 334, 448, 442), (329, 327, 441, 443), (445, 331, 329, 443), (433, 464, 466, 437), (475, 465, 467, 476), (437, 466, 467, 436), (474, 463, 465, 475), (425, 460, 462, 429), (429, 462, 464, 433), (421, 458, 460, 425), (472, 459, 461, 473), (473, 461, 463, 474), (417, 456, 458, 421), (413, 454, 456, 417), (470, 455, 457, 471), (471, 457, 459, 472), (406, 450, 454, 413), (469, 452, 455, 470), (469, 478, 453, 452), (406, 407, 451, 450), (408, 409, 478, 469), (408, 469, 470, 414), (418, 471, 472, 422), (414, 470, 471, 418), (426, 473, 474, 430), (422, 472, 473, 426), (430, 474, 475, 434), (434, 475, 476, 438), (464, 484, 485, 466), (466, 485, 476, 467), (460, 482, 483, 462), (462, 483, 484, 464), (458, 481, 482, 460), (456, 480, 481, 458), (454, 479, 480, 456), (450, 477, 479, 454), (450, 451, 468, 477), (497, 495, 513, 514), (488, 489, 491, 490), (501, 499, 515, 516), (490, 491, 493, 492), (505, 503, 517, 518), (492, 493, 495, 494), (509, 507, 519, 520), (494, 495, 497, 496), (495, 493, 512, 513), (496, 497, 499, 498), (499, 497, 514, 515), (498, 499, 501, 500), (503, 501, 516, 517), (500, 501, 503, 502), (507, 505, 518, 519), (502, 503, 505, 504), (491, 489, 487, 486), (504, 505, 507, 506), (511, 509, 520, 521), (506, 507, 509, 508), (489, 511, 521, 487), (486, 487, 521, 520, 519, 518, 517, 516, 515, 514, 513, 512), (508, 509, 511, 510), (493, 491, 486, 512), (510, 511, 489, 488), (522, 523, 525, 524), (558, 560, 564, 562), (557, 553, 559, 561), (527, 523, 543, 545), (524, 528, 526, 522), (529, 525, 523, 527), (552, 556, 570, 571), (528, 524, 530, 532), (525, 529, 533, 531), (552, 553, 557, 556), (535, 537, 541, 539), (532, 530, 534, 536), (531, 533, 537, 535), (550, 551, 553, 552), (538, 539, 541, 540), (524, 525, 531, 535, 539, 538, 534, 530), (554, 555, 551, 550), (536, 534, 538, 540), (544, 545, 543, 542), (556, 557, 555, 554), (543, 523, 547, 549), (522, 526, 544, 542), (547, 546, 548, 549), (542, 543, 549, 548), (523, 522, 546, 547), (522, 542, 548, 546), (551, 555, 560, 558), (553, 551, 558, 559), (555, 557, 561, 560), (564, 565, 569, 568), (559, 558, 562, 563), (560, 561, 565, 564), (561, 559, 563, 565), (569, 567, 566, 568), (565, 563, 567, 569), (562, 564, 568, 566), (563, 562, 566, 567), (572, 571, 575, 576), (550, 552, 571, 572), (556, 554, 573, 570), (554, 550, 572, 573), (575, 574, 577, 576), (570, 573, 577, 574), (571, 570, 574, 575), (573, 572, 576, 577)])
me_cube_001.polygons.foreach_set('material_index', [0, 0, 0, 0, 0, 0, 0, 0, 0, 0, 0, 0, 0, 0, 0, 0, 0, 0, 0, 0, 0, 0, 0, 0, 0, 0, 0, 0, 0, 0, 0, 0, 0, 0, 0, 0, 0, 0, 0, 0, 0, 0, 0, 0, 0, 0, 0, 0, 0, 0, 0, 0, 0, 0, 0, 0, 0, 0, 0, 0, 0, 0, 0, 0, 0, 0, 0, 0, 0, 0, 0, 0, 0, 0, 0, 0, 0, 0, 0, 0, 0, 0, 0, 0, 0, 0, 0, 0, 0, 0, 0, 0, 0, 0, 0, 0, 0, 0, 0, 0, 0, 0, 0, 0, 0, 0, 0, 0, 0, 0, 0, 0, 0, 0, 0, 0, 0, 0, 0, 0, 0, 0, 0, 0, 0, 0, 0, 0, 0, 0, 0, 0, 0, 0, 0, 0, 0, 0, 0, 0, 0, 0, 0, 0, 0, 0, 0, 0, 0, 0, 0, 0, 0, 0, 0, 0, 0, 0, 0, 0, 0, 0, 0, 0, 0, 0, 0, 0, 0, 0, 0, 0, 0, 0, 0, 0, 0, 0, 0, 0, 0, 0, 0, 0, 0, 0, 0, 0, 0, 0, 0, 0, 0, 0, 0, 0, 0, 0, 0, 0, 0, 0, 0, 0, 0, 0, 1, 0, 0, 0, 0, 0, 0, 0, 0, 0, 0, 0, 0, 0, 0, 0, 0, 0, 1, 0, 0, 1, 0, 0, 0, 0, 0, 0, 0, 0, 0, 0, 0, 0, 1, 1, 0, 0, 1, 0, 1, 0, 0, 1, 0, 1, 1, 1, 1, 1, 1, 1, 1, 1, 1, 1, 1, 1, 1, 1, 1, 1, 1, 1, 1, 1, 1, 0, 1, 1, 1, 0, 0, 0, 1, 1, 1, 1, 1, 1, 1, 1, 1, 1, 1, 1, 1, 1, 1, 1, 1, 1, 1, 1, 1, 1, 1, 1, 1, 1, 1, 1, 1, 1, 1, 1, 0, 1, 1, 0, 0, 1, 0, 0, 0, 0, 0, 0, 0, 1, 1, 1, 1, 1, 1, 1, 1, 1, 1, 1, 1, 1, 1, 1, 1, 0, 1, 1, 0, 1, 1, 1, 1, 1, 1, 1, 1, 1, 0, 1, 1, 1, 1, 1, 1, 1, 1, 0, 1, 1, 1, 1, 1, 1, 1, 1, 0, 0, 0, 0, 0, 0, 0, 0, 0, 0, 0, 0, 0, 1, 1, 1, 1, 1, 1, 1, 1, 1, 1, 1, 1, 1, 1, 1, 1, 1, 1, 1, 1, 1, 1, 1, 1, 1, 1, 1, 1, 1, 1, 1, 1, 1, 1, 1, 1, 1, 0, 1, 1, 0, 0, 0, 1, 1, 1, 1, 1, 0, 1, 0, 1, 1, 1, 0, 0, 1, 1, 1, 0, 1, 1, 1, 1, 1, 1, 1, 1, 1, 1, 1, 1, 1, 0, 1, 1, 1, 1, 1, 1, 1, 0, 0, 0, 0, 0, 0, 0, 0, 0, 0, 0, 0, 0, 0, 0, 0, 0, 0, 0, 0, 0, 0, 0, 0, 0, 1, 0, 1, 1, 1, 1, 1, 1, 1, 1, 1, 1, 1, 1, 1, 1, 0, 1, 1, 1, 1, 1, 1, 1, 1, 1, 0, 1, 1, 1, 1, 1, 1, 1, 1, 0, 1, 1, 1, 1, 0, 0, 1, 1, 0])
me_cube_001.materials.append(mat_material_001)
me_cube_001.materials.append(mat_material_004)
me_cube_001.use_remesh_preserve_volume = False
me_cube_001.use_remesh_preserve_attributes = False
me_cube_001.use_mirror_vertex_groups = False
me_cube_001.update()
me_cube = bpy.data.meshes.new('Cube')
me_cube.from_pydata([(0.4, -0.1381, 1.943), (-0.4, -0.1381, 1.943), (-0.04182, 3.011, 2.878), (-0.4, 0.05633, 1.888), (0.4, 0.05633, 1.888), (-0.4, 3.303, 1.888), (0.4, 3.303, 1.888), (0.4, 3.742, 1.888), (-0.4, 3.742, 1.888), (-0.4, -0.205, 1.977), (0.4, -0.205, 1.977), (0.4, -0.4691, 1.888), (-0.4, -0.4691, 1.888), (-0.3878, -0.5099, 1.64), (0.3997, -0.3974, 2.324), (0.3878, -0.5099, 1.64), (-0.4005, -0.3974, 2.324), (-0.3878, -0.295, 1.64), (-0.4005, -0.2351, 2.324), (-0.4, 3.742, 1.799), (-0.3754, 3.742, 2.324), (0.4, 3.742, 1.799), (0.3754, 3.742, 2.324), (0.3878, 3.303, 1.64), (0.3997, -3.129, 2.324), (0.3878, -3.324, 1.64), (-0.3878, 3.303, 1.64), (-0.4005, -3.129, 2.324), (-0.3878, -3.324, 1.64), (-0.06, 2.983, 2.66), (0.3754, -0.05453, 1.999), (0.3754, 0.07206, 1.999), (-0.3754, 0.07206, 1.999), (0.3754, 3.742, 1.999), (-0.3754, 3.742, 1.999), (-0.4, -0.235, 2.001), (0.4, -0.235, 2.001), (0.4, -0.4508, 1.999), (-0.4, -0.4508, 1.999), (-0.3754, -0.05453, 1.999), (-0.1088, -3.042, 2.751), (0.4, 0.9249, 1.888), (0.1074, -3.042, 2.751), (0.1074, -3.067, 2.66), (0.3754, 0.9364, 1.999), (0.1074, -2.307, 2.751), (0.4, 0.7371, 1.888), (0.3754, 0.7495, 1.999), (0.1074, -2.995, 2.918), (0.1074, -2.307, 2.66), (-0.1088, -3.067, 2.66), (-0.1088, -2.307, 2.751), (0.4, 0.8583, 1.888), (0.3754, 0.8701, 1.999), (-0.4, -0.25, 1.809), (0.4, 3.303, 1.764), (-0.4001, -0.2352, 2.199), (-0.4, -0.3976, 2.199), (0.3754, -0.04413, 2.069), (0.3754, 0.08187, 2.069), (0.4, -3.288, 1.764), (-0.4, -0.2358, 2.102), (0.4, -0.1364, 2.102), (0.4, -0.3969, 2.103), (-0.4, -0.3969, 2.103), (0.3754, 0.9572, 2.186), (0.3754, 0.7573, 2.069), (0.3754, 0.8775, 2.109), (0.2838, -0.2171, 2.644), (-0.2838, -0.2171, 2.644), (-0.2476, 3.706, 2.598), (0.247, 3.706, 2.598), (0.2838, -3.084, 2.644), (-0.2838, -3.084, 2.644), (0.2838, 0.8187, 2.644), (-0.2838, 0.8187, 2.644), (-0.2838, 0.8193, 2.589), (0.2838, 0.8193, 2.589), (-0.4, 3.303, 1.764), (-0.1088, -2.307, 2.66), (-0.1088, -2.995, 2.918), (-0.3754, 3.645, 2.324), (0.3754, 3.645, 2.324), (-0.3754, 3.645, 1.999), (0.3754, 3.645, 1.999), (0.3754, 3.645, 2.199), (0.4, 3.742, 1.843), (-0.4, 3.742, 1.843), (0.4, -0.4895, 1.764), (-0.2838, 3.609, 2.644), (0.2838, 3.609, 2.644), (-0.3273, 3.732, 2.403), (-0.3633, -0.3456, 2.416), (-0.3633, -3.118, 2.416), (0.3267, 3.732, 2.403), (0.3754, 0.9701, 2.416), (0.3193, 0.8653, 2.416), (0.368, -3.118, 2.416), (-0.3631, -0.2355, 2.416), (0.3754, 3.635, 2.416), (-0.3754, 3.635, 2.416), (0.2837, -0.1364, 2.102), (-0.3754, -0.05453, 2.319), (0.2839, -0.04413, 2.069), (0.2839, 0.08187, 2.069), (0.2839, 0.7573, 2.069), (-0.2838, -0.2107, 2.568), (0.2838, -0.2107, 2.568), (0.3185, 0.8775, 2.109), (-0.4, -0.4895, 1.764), (-0.4, -3.288, 1.764), (0.1795, -2.307, 2.66), (-0.3819, -3.001, 2.37), (0.1856, -3.165, 2.324), (0.1803, -3.36, 1.64), (-0.003578, -3.188, 2.37), (0.3839, -3.001, 2.37), (-0.1862, -3.159, 2.37), (0.179, -3.159, 2.37), (0.3839, -0.3715, 2.37), (0.1319, -3.104, 2.644), (-0.3646, 3.763, 1.85), (0.1724, -3.153, 2.416), (-0.3818, -0.2353, 2.37), (0.3839, -3.123, 2.37), (-0.3819, -3.123, 2.37), (-0.3819, -0.3715, 2.37), (0.3646, 3.763, 1.85), (-0.1959, -3.165, 2.324), (0.2251, 3.727, 2.587), (-0.3422, 3.763, 2.324), (0.3422, 3.763, 2.324), (0.2978, 3.753, 2.403), (-0.1387, -3.104, 2.644), (-0.1764, -3.153, 2.416), (-0.1896, -3.36, 1.64), (-0.004784, -3.353, 1.764), (-0.2464, 0.843, 2.664), (0.3997, -3.008, 2.324), (-0.004659, -3.388, 1.64), (-0.4005, -3.008, 2.324), (-0.4, -3.164, 1.764), (-0.1955, -3.324, 1.764), (0.4, -3.164, 1.764), (0.3646, 3.763, 1.812), (-0.3646, 3.763, 1.812), (-0.3646, 3.763, 1.888), (-0.3422, 3.763, 1.999), (0.186, -3.324, 1.764), (-0.005153, -3.193, 2.324), (0.3646, 3.763, 1.888), (0.3422, 3.763, 1.999), (-0.2257, 3.727, 2.587), (-0.2984, 3.753, 2.403), (-0.003394, -3.127, 2.644), (-0.002004, -3.182, 2.416), (-0.4, -3.008, 1.764), (-0.4005, -2.855, 2.324), (0.2462, 3.56, 2.664), (0.3997, -2.855, 2.324), (-0.3819, -2.848, 2.37), (0.3839, -2.848, 2.37), (0.4, -3.008, 1.764), (-0.4, -2.963, 1.764), (-0.4005, -2.811, 2.324), (0.3997, -2.811, 2.324), (0.2462, 0.843, 2.664), (-0.3819, -2.804, 2.37), (0.3839, -2.804, 2.37), (0.4, -2.963, 1.764), (-0.4, -2.825, 1.764), (-0.4005, -2.658, 2.324), (-0.3819, -2.649, 2.37), (0.3997, -2.658, 2.324), (-0.003068, -3.116, 2.664), (0.3839, -2.649, 2.37), (0.4, -2.825, 1.764), (-0.4, -2.753, 1.764), (-0.4005, -2.598, 2.324), (-0.3819, -2.589, 2.37), (0.3997, -2.598, 2.324), (0.1144, -3.093, 2.664), (0.3839, -2.589, 2.37), (0.4, -2.753, 1.764), (-0.4, -2.617, 1.764), (-0.4005, -2.459, 2.324), (-0.3819, -2.449, 2.37), (0.3997, -2.459, 2.324), (0.2462, -3.074, 2.664), (0.3839, -2.449, 2.37), (0.4, -2.617, 1.764), (-0.4, -2.562, 1.764), (-0.4005, -2.406, 2.324), (-0.3819, -2.395, 2.37), (0.3997, -2.406, 2.324), (-0.2464, -3.074, 2.664), (0.3839, -2.395, 2.37), (0.4, -2.562, 1.764), (-0.4, -2.424, 1.764), (-0.4005, -2.256, 2.324), (-0.3819, -2.244, 2.37), (0.3997, -2.256, 2.324), (-0.1205, -3.093, 2.664), (0.3839, -2.244, 2.37), (0.4, -2.424, 1.764), (-0.4, -2.363, 1.764), (-0.4005, -2.205, 2.324), (-0.3819, -2.192, 2.37), (0.3997, -2.205, 2.324), (0.24, -2.336, 2.704), (0.3839, -2.192, 2.37), (0.4, -2.363, 1.764), (-0.4, -2.223, 1.764), (-0.4005, -2.06, 2.324), (-0.3819, -2.046, 2.37), (0.3997, -2.06, 2.324), (0.24, -2.336, 2.66), (0.3839, -2.046, 2.37), (0.4, -2.223, 1.764), (-0.4, -2.16, 1.764), (-0.4005, -1.999, 2.324), (-0.3819, -1.985, 2.37), (0.3997, -1.999, 2.324), (0.24, -2.954, 2.86), (0.3839, -1.985, 2.37), (0.4, -2.16, 1.764), (-0.4, -2.021, 1.764), (-0.4005, -1.858, 2.324), (-0.3819, -1.845, 2.37), (0.3997, -1.858, 2.324), (0.24, -3.008, 2.66), (0.3839, -1.845, 2.37), (0.4, -2.021, 1.764), (-0.4, -1.966, 1.764), (-0.4005, -1.804, 2.324), (-0.3819, -1.79, 2.37), (0.3997, -1.804, 2.324), (-0.24, -2.336, 2.704), (0.3839, -1.79, 2.37), (0.4, -1.966, 1.764), (-0.4, -1.827, 1.764), (-0.4005, -1.662, 2.324), (-0.3819, -1.646, 2.37), (0.3997, -1.662, 2.324), (-0.24, -2.336, 2.66), (0.3839, -1.646, 2.37), (0.4, -1.827, 1.764), (-0.4, -1.765, 1.764), (-0.4005, -1.601, 2.324), (-0.3819, -1.584, 2.37), (0.3997, -1.601, 2.324), (-0.24, -2.954, 2.86), (0.3839, -1.584, 2.37), (0.4, -1.765, 1.764), (-0.4, -1.618, 1.764), (-0.4005, -1.454, 2.324), (-0.3819, -1.444, 2.37), (0.3997, -1.454, 2.324), (-0.24, -3.008, 2.66), (0.3839, -1.444, 2.37), (0.4, -1.618, 1.764), (0.1795, -2.995, 2.918), (-0.395, -0.4979, 1.713), (0.3949, -0.4979, 1.713), (-0.395, -0.2686, 1.739), (-0.1809, -2.995, 2.918), (-0.2464, -0.2441, 2.664), (0.3949, -3.303, 1.713), (-0.06, 3.544, 2.66), (-0.1809, -3.067, 2.66), (0.1795, -2.307, 2.751), (0.1795, -3.067, 2.66), (-0.1809, -2.307, 2.66), (-0.1809, -2.307, 2.751), (-0.395, -3.303, 1.713), (0.3949, -3.179, 1.713), (-0.395, -3.179, 1.713), (0.1836, -3.339, 1.713), (-0.1931, -3.339, 1.713), (-0.004732, -3.368, 1.713), (-0.2464, 3.56, 2.664), (0.2462, -0.2441, 2.664), (0.3949, -3.022, 1.713), (-0.395, -3.022, 1.713), (-0.395, -2.977, 1.713), (0.3949, -2.977, 1.713), (0.3949, -2.839, 1.713), (-0.395, -2.839, 1.713), (0.3949, -2.767, 1.713), (-0.395, -2.767, 1.713), (0.3949, -2.63, 1.713), (-0.395, -2.63, 1.713), (0.3949, -2.575, 1.713), (-0.395, -2.575, 1.713), (0.3949, -2.437, 1.713), (-0.395, -2.437, 1.713), (0.3949, -2.376, 1.713), (-0.395, -2.376, 1.713), (0.3949, -2.235, 1.713), (-0.395, -2.235, 1.713), (0.3949, -2.172, 1.713), (-0.395, -2.172, 1.713), (0.3949, -2.036, 1.713), (-0.395, -2.036, 1.713), (0.3949, -1.98, 1.713), (-0.395, -1.98, 1.713), (0.3949, -1.838, 1.713), (-0.395, -1.838, 1.713), (0.3949, -1.776, 1.713), (-0.395, -1.776, 1.713), (0.3949, -1.633, 1.713), (-0.395, -1.633, 1.713), (-0.04182, 3.544, 2.842), (0.06, 2.983, 2.66), (0.04182, 3.011, 2.878), (0.06, 3.544, 2.66), (0.04182, 3.544, 2.842), (-0.2838, 0.8193, 2.051), (0.2838, 0.8193, 2.051), (-0.2838, -0.2107, 2.051), (0.2838, -0.2107, 2.051), (-0.08212, 3.736, 1.394), (9.447e-08, 2.035, 1.36), (9.447e-08, 3.715, 1.36), (0.09184, 2.035, 1.378), (0.09184, 3.715, 1.378), (0.1697, 2.035, 1.43), (0.1697, 3.715, 1.43), (0.2217, 2.035, 1.508), (0.2217, 3.715, 1.508), (0.24, 2.035, 1.6), (0.24, 3.715, 1.6), (-0.1517, 3.736, 1.446), (0.1517, 3.736, 1.446), (-0.1983, 3.736, 1.508), (9.738e-08, 3.736, 1.376), (-0.2146, 3.736, 1.6), (0.08212, 3.736, 1.394), (-0.2146, 3.736, 1.8), (-0.24, 3.715, 1.8), (0.2146, 3.736, 1.8), (-0.24, 2.035, 1.8), (0.2146, 3.736, 1.6), (0.24, 3.715, 1.8), (0.1983, 3.736, 1.508), (0.24, 2.035, 1.8), (-0.24, 2.035, 1.6), (-0.24, 3.715, 1.6), (-0.2217, 2.035, 1.508), (-0.2217, 3.715, 1.508), (-0.1697, 2.035, 1.43), (-0.1697, 3.715, 1.43), (-0.09184, 2.035, 1.378), (-0.09184, 3.715, 1.378), (-0.2539, 0.8193, 2.589), (0.2539, 0.8193, 2.589), (-0.2539, 0.8193, 2.051), (0.2539, 0.8193, 2.051)], [], [(313, 314, 2, 29), (315, 316, 314, 313), (228, 227, 226, 303), (109, 12, 9, 54), (285, 169, 162, 282), (203, 294, 204, 201), (268, 312, 316, 315), (242, 241, 240, 307), (96, 95, 74, 77), (57, 16, 18, 56), (275, 143, 60, 267), (29, 2, 312, 268), (189, 290, 190, 187), (40, 51, 80), (9, 35, 39, 1), (311, 254, 109, 262), (175, 286, 176, 173), (12, 38, 35, 9), (0, 30, 36, 10), (10, 36, 37, 11), (256, 255, 254, 311), (48, 45, 42), (1, 39, 32, 3), (46, 47, 31, 4), (4, 31, 30, 0), (271, 261, 48, 43), (79, 51, 45, 49), (270, 45, 48, 261), (262, 109, 54, 264), (52, 53, 47, 46), (50, 80, 265, 269), (267, 60, 148, 277), (41, 44, 53, 52), (230, 223, 261, 271), (278, 142, 110, 274), (50, 43, 42, 40), (161, 282, 162, 159), (49, 45, 270, 111), (64, 57, 56, 61), (64, 38, 16, 57), (31, 59, 58, 30), (47, 66, 59, 31), (254, 255, 16, 38, 12, 109), (36, 62, 63, 37), (30, 58, 62, 36), (38, 64, 61, 35), (20, 34, 83, 81), (27, 110, 142, 128), (60, 143, 138, 24), (53, 67, 66, 47), (44, 65, 67, 53), (82, 85, 84, 33, 22), (122, 97, 72, 120), (99, 94, 71, 90), (74, 95, 99, 90), (91, 100, 89, 70), (3, 32, 34, 8, 5), (86, 7, 6, 55), (33, 44, 41, 6, 7), (87, 78, 5, 8), (20, 81, 100, 91), (123, 126, 92, 98), (82, 22, 94, 99), (118, 124, 97, 122), (164, 157, 160, 167), (83, 39, 102, 81), (92, 69, 98), (63, 101, 68), (68, 14, 63), (63, 62, 101), (59, 66, 105, 104), (58, 59, 104, 103), (58, 103, 101, 62), (35, 61, 56, 18, 102, 39), (100, 98, 69, 75, 89), (98, 102, 18, 123), (102, 98, 100, 81), (106, 76, 75, 69), (108, 105, 66, 67), (95, 96, 108, 65), (67, 65, 108), (115, 118, 122, 155), (155, 122, 120, 154), (253, 308, 252, 250), (238, 236, 239, 304), (244, 237, 273, 272), (279, 136, 142, 278), (277, 148, 136, 279), (224, 222, 225, 300), (210, 208, 211, 296), (7, 86, 127, 150), (150, 127, 121, 146, 147, 151), (18, 16, 126, 123), (148, 60, 24, 113), (257, 14, 119, 259), (113, 24, 124, 118), (140, 27, 125, 112), (149, 113, 118, 115), (27, 128, 117, 125), (128, 149, 115, 117), (20, 91, 153, 130), (274, 110, 141, 276), (21, 19, 145, 144), (71, 94, 132, 129), (87, 8, 146, 121), (93, 134, 133, 73), (125, 117, 134, 93), (24, 138, 116, 124), (260, 257, 259, 310), (246, 243, 245, 306), (231, 302, 232, 229), (217, 298, 218, 215), (142, 136, 149, 128), (196, 194, 197, 292), (182, 180, 183, 288), (168, 165, 169, 285), (143, 275, 116, 138), (136, 148, 113, 149), (76, 77, 74, 75), (23, 26, 19, 21), (121, 127, 144, 145), (94, 22, 131, 132), (22, 33, 151, 131), (91, 70, 152, 153), (70, 71, 129, 152), (1, 54, 9), (8, 34, 147, 146), (151, 147, 130, 131), (132, 131, 130, 153), (153, 152, 129, 132), (34, 20, 130, 147), (33, 7, 150, 151), (89, 90, 71, 70), (134, 155, 154, 133), (133, 154, 174, 202), (117, 115, 155, 134), (69, 68, 107, 106), (85, 82, 99, 95, 65), (65, 44, 84, 85), (159, 165, 168, 161), (283, 156, 163, 284), (288, 183, 176, 286), (178, 171, 172, 179), (173, 180, 182, 175), (287, 170, 177, 289), (292, 197, 190, 290), (192, 185, 186, 193), (187, 194, 196, 189), (291, 184, 191, 293), (112, 276, 141, 140), (296, 211, 204, 294), (206, 199, 200, 207), (201, 208, 210, 203), (167, 284, 163, 164), (179, 289, 177, 178), (193, 293, 191, 192), (295, 198, 205, 297), (207, 297, 205, 206), (221, 301, 219, 220), (300, 225, 218, 298), (220, 213, 214, 221), (215, 222, 224, 217), (235, 305, 233, 234), (247, 248, 249, 309), (160, 157, 156, 283), (299, 212, 219, 301), (172, 171, 170, 287), (186, 185, 184, 291), (304, 239, 232, 302), (234, 227, 228, 235), (246, 253, 250, 243), (229, 232, 239, 236), (229, 236, 238, 231), (200, 199, 198, 295), (214, 213, 212, 299), (248, 247, 240, 241), (303, 226, 233, 305), (233, 226, 227, 234), (219, 212, 213, 220), (308, 253, 246, 306), (215, 218, 225, 222), (201, 204, 211, 208), (187, 190, 197, 194), (248, 241, 242, 249), (173, 176, 183, 180), (159, 162, 169, 165), (116, 275, 282, 161), (168, 285, 286, 175), (243, 250, 252, 245), (205, 198, 199, 206), (191, 184, 185, 192), (177, 170, 171, 178), (307, 240, 247, 309), (163, 156, 157, 164), (140, 141, 110, 27), (263, 88, 260, 310), (16, 255, 256, 126), (73, 69, 92, 126, 256, 249, 242, 235, 228, 221, 214, 207, 200, 193, 186, 179, 172, 167, 160, 112, 125, 93), (72, 68, 281, 188), (97, 124, 116, 161, 168, 175, 182, 189, 196, 203, 210, 217, 224, 231, 238, 245, 252, 259, 119, 68, 72), (182, 288, 290, 189), (196, 292, 294, 203), (210, 296, 298, 217), (224, 300, 302, 231), (238, 304, 306, 245), (252, 308, 310, 259), (120, 72, 188, 181), (154, 120, 181, 174), (73, 133, 202, 195), (68, 69, 266, 281), (75, 74, 166, 137), (89, 75, 137, 280), (69, 73, 195, 266), (74, 90, 158, 166), (202, 174, 181, 188, 281, 266, 195), (160, 283, 276, 112), (158, 280, 137, 166), (172, 287, 284, 167), (273, 237, 251, 265), (186, 291, 289, 179), (272, 273, 51, 79), (200, 295, 293, 193), (269, 265, 251, 258), (214, 299, 297, 207), (228, 303, 301, 221), (216, 209, 223, 230), (111, 270, 209, 216), (127, 86, 21, 144), (87, 121, 145, 19), (258, 251, 237, 244), (242, 307, 305, 235), (114, 277, 279, 139), (139, 279, 278, 135), (90, 89, 280, 158), (209, 270, 261, 223), (51, 273, 265, 80), (135, 278, 274, 28), (25, 267, 277, 114), (78, 87, 19, 26), (13, 262, 264, 17), (86, 55, 23, 21), (45, 51, 40, 42), (3, 54, 1), (262, 13, 28, 274, 276, 283, 284, 287, 289, 291, 293, 295, 297, 299, 301, 303, 305, 307, 309, 311), (78, 264, 54, 3, 5), (311, 309, 249, 256), (15, 263, 310, 308, 306, 304, 302, 300, 298, 296, 294, 292, 290, 288, 286, 285, 282, 275, 267, 25), (78, 26, 17, 264), (260, 88, 37, 14, 257), (37, 63, 14), (23, 55, 88, 15), (55, 6, 4, 88), (4, 0, 10, 11, 88), (316, 312, 2, 314), (96, 77, 105, 108), (106, 107, 320, 319), (317, 318, 357, 356), (76, 106, 319, 317), (319, 320, 318, 317), (77, 318, 105), (103, 104, 105, 318, 320, 101), (101, 320, 107, 68), (322, 323, 325, 324), (324, 325, 327, 326), (326, 327, 329, 328), (328, 329, 331, 330), (327, 325, 337, 333), (323, 353, 321, 335), (331, 329, 344, 342), (339, 343, 340, 338), (343, 331, 342, 340), (335, 321, 332, 334, 336, 338, 340, 342, 344, 333, 337), (351, 349, 334, 332), (329, 327, 333, 344), (330, 331, 343, 345), (347, 339, 338, 336), (346, 347, 349, 348), (325, 323, 335, 337), (348, 349, 351, 350), (347, 346, 341, 339), (349, 347, 336, 334), (350, 351, 353, 352), (352, 353, 323, 322), (353, 351, 332, 321), (17, 26, 23, 15, 25, 114, 139, 135, 28, 13), (318, 77, 355, 357), (77, 76, 354, 355), (76, 317, 356, 354)])
me_cube.polygons.foreach_set('material_index', [0, 0, 1, 0, 0, 1, 0, 1, 0, 0, 0, 0, 1, 1, 0, 0, 1, 0, 0, 0, 1, 1, 0, 0, 0, 1, 0, 1, 0, 0, 1, 0, 0, 1, 0, 1, 1, 0, 0, 0, 0, 0, 1, 0, 0, 0, 0, 0, 0, 0, 0, 0, 0, 0, 0, 0, 0, 1, 0, 1, 0, 0, 0, 0, 0, 0, 0, 0, 0, 0, 0, 0, 0, 0, 0, 0, 0, 0, 0, 0, 0, 0, 0, 0, 0, 0, 0, 0, 0, 0, 1, 1, 0, 0, 0, 0, 0, 0, 0, 0, 0, 0, 1, 0, 1, 0, 0, 0, 1, 1, 1, 1, 0, 0, 0, 0, 0, 0, 0, 1, 1, 0, 0, 0, 0, 0, 0, 0, 0, 0, 0, 0, 0, 0, 0, 0, 0, 0, 0, 0, 0, 0, 0, 0, 0, 0, 0, 0, 0, 0, 0, 0, 0, 0, 0, 0, 0, 0, 0, 0, 0, 0, 0, 0, 1, 0, 1, 1, 0, 0, 0, 0, 0, 1, 1, 0, 0, 0, 0, 0, 0, 0, 0, 0, 0, 0, 1, 1, 0, 0, 0, 0, 0, 0, 0, 0, 0, 0, 0, 0, 1, 1, 1, 1, 1, 1, 0, 0, 0, 0, 0, 0, 0, 0, 0, 1, 0, 1, 1, 1, 0, 1, 1, 1, 1, 1, 0, 1, 1, 1, 1, 0, 0, 0, 1, 1, 0, 0, 1, 0, 1, 1, 0, 0, 1, 1, 0, 1, 0, 0, 1, 1, 0, 0, 0, 0, 0, 0, 0, 0, 0, 0, 0, 0, 0, 0, 0, 0, 0, 0, 0, 0, 0, 0, 0, 0, 0, 0, 0, 0, 0, 0, 0, 0, 0, 0, 0, 0])
me_cube.materials.append(mat_material)
me_cube.materials.append(mat_material_005)
me_cube.use_remesh_preserve_volume = False
me_cube.use_remesh_preserve_attributes = False
me_cube.use_mirror_vertex_groups = False
me_cube.update()

# ---- objects
ob_cube_003 = bpy.data.objects.new('Cube.003', me_cube_003)
ob_cube_002 = bpy.data.objects.new('Cube.002', me_cube_002)
ob_cube_001 = bpy.data.objects.new('Cube.001', me_cube_001)
ob_cube = bpy.data.objects.new('Cube', me_cube)

# ---- transforms, parenting, visibility, modifiers, constraints
ob_cube_003.location = (0.0, 0.0, 0.0)
ob_cube_003.lineart.crease_threshold = 0.0
ob_cube_002.location = (0.0, 0.0, 0.0)
ob_cube_002.lineart.crease_threshold = 0.0
ob_cube_001.location = (0.0, 0.0, 0.0)
ob_cube_001.lineart.crease_threshold = 0.0
ob_cube.location = (0.0, 0.0, 0.0)
ob_cube.lock_rotations_4d = False
ob_cube.empty_display_type = 'ARROWS'
ob_cube.lineart.crease_threshold = 0.0

# ---- collection membership
col_collection_1.objects.link(ob_cube_003)
col_collection_1.objects.link(ob_cube_002)
col_collection_1.objects.link(ob_cube_001)
col_collection_1.objects.link(ob_cube)

# ---- scene / render settings (as saved in the file)
scene.frame_start = 1; scene.frame_end = 250; scene.frame_set(1)
scene.render.engine = 'BLENDER_EEVEE_NEXT'
scene.render.resolution_percentage = 50
scene.render.dither_intensity = 0.0
scene.cycles.use_denoising = False
scene.cycles.samples = 128
scene.cycles.sampling_pattern = 'TABULATED_SOBOL'
scene.cycles.light_sampling_threshold = 0.0
scene.cycles.use_adaptive_sampling = False
scene.cycles.use_light_tree = False
scene.cycles.blur_glossy = 0.0
scene.cycles.sample_clamp_indirect = 0.0
scene.view_settings.view_transform = 'Standard'
bpy.context.view_layer.update()

# ---- added for rendering (the .blend has no active camera and no usable light): camera, sun
cam_auto = bpy.data.cameras.new('AutoCamera')
cam_auto.lens = 50.0
cam_auto.sensor_width = 36.0
cam_auto.clip_end = 1000.0
ob_auto_camera = bpy.data.objects.new('AutoCamera', cam_auto)
scene.collection.objects.link(ob_auto_camera)
ob_auto_camera.location = (8.27988, -9.7989, 6.98378)
ob_auto_camera.rotation_euler = (1.09748, -7.21219e-08, 0.694738)
scene.camera = ob_auto_camera
light_auto_sun = bpy.data.lights.new('AutoSun', 'SUN')
light_auto_sun.energy = 3.0
light_auto_sun.angle = 0.0523599
ob_auto_sun = bpy.data.objects.new('AutoSun', light_auto_sun)
scene.collection.objects.link(ob_auto_sun)
ob_auto_sun.rotation_euler = (0.872665, 0.174533, 0.523599)
bpy.context.view_layer.update()
